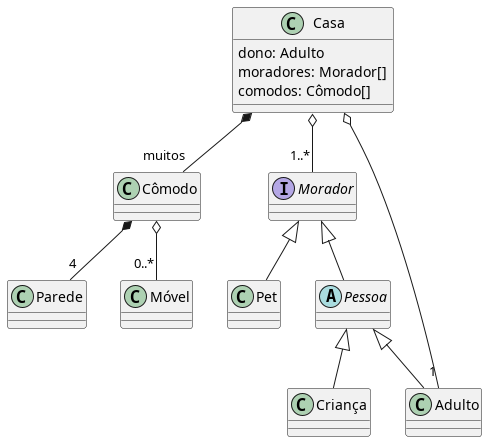

The diagram above was rendered by PlantUML. Its source (embedded in the PNG):
@startuml _diagrama
class Casa {
    dono: Adulto
    moradores: Morador[]
    comodos: Cômodo[]
}
class Cômodo {
}
class Parede {
}
class Móvel {
}
interface Morador {
}
class Pet {
}
abstract class Pessoa {
}
class Criança {
}
class Adulto {
}
Casa *-- "muitos" Cômodo 
Cômodo *-- "4" Parede
Cômodo o-- "0..*" Móvel
Casa o-- "1..*" Morador
Morador <|-- Pet
Morador <|-- Pessoa
Casa o-- "1" Adulto
Pessoa <|-- Criança
Pessoa <|-- Adulto
@enduml